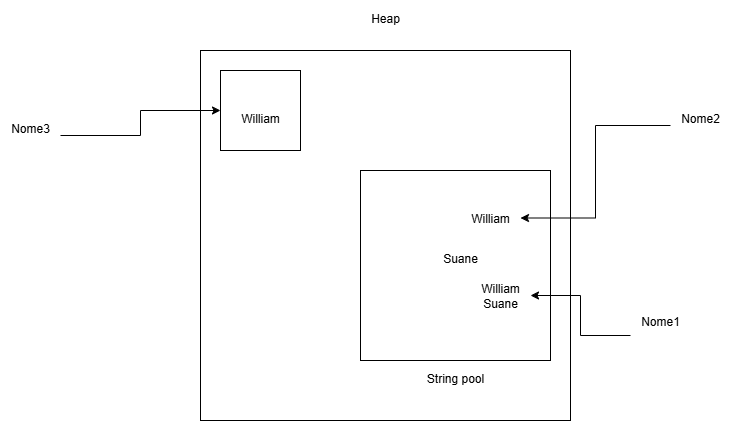

The diagram above was exported from draw.io. Its source (the exported page's mxGraphModel, read from the mxfile embedded in the PNG):
<mxGraphModel dx="981" dy="752" grid="1" gridSize="10" guides="1" tooltips="1" connect="1" arrows="1" fold="1" page="1" pageScale="1" pageWidth="827" pageHeight="1169" math="0" shadow="0">
  <root>
    <mxCell id="0" />
    <mxCell id="1" parent="0" />
    <mxCell id="9Ks8gdwKnW3OJF1oLjjf-1" value="" style="whiteSpace=wrap;html=1;aspect=fixed;" vertex="1" parent="1">
      <mxGeometry x="220" y="210" width="370" height="370" as="geometry" />
    </mxCell>
    <mxCell id="9Ks8gdwKnW3OJF1oLjjf-4" value="Heap&lt;div&gt;&lt;br&gt;&lt;/div&gt;" style="text;html=1;align=center;verticalAlign=middle;whiteSpace=wrap;rounded=0;" vertex="1" parent="1">
      <mxGeometry x="350" y="160" width="110" height="50" as="geometry" />
    </mxCell>
    <mxCell id="9Ks8gdwKnW3OJF1oLjjf-6" value="" style="whiteSpace=wrap;html=1;aspect=fixed;" vertex="1" parent="1">
      <mxGeometry x="380" y="330" width="190" height="190" as="geometry" />
    </mxCell>
    <mxCell id="9Ks8gdwKnW3OJF1oLjjf-7" value="String pool&lt;div&gt;&lt;br&gt;&lt;/div&gt;" style="text;html=1;align=center;verticalAlign=middle;whiteSpace=wrap;rounded=0;" vertex="1" parent="1">
      <mxGeometry x="445" y="530" width="60" height="30" as="geometry" />
    </mxCell>
    <mxCell id="9Ks8gdwKnW3OJF1oLjjf-8" value="William&lt;div&gt;&lt;br&gt;&lt;/div&gt;" style="text;html=1;align=center;verticalAlign=middle;whiteSpace=wrap;rounded=0;" vertex="1" parent="1">
      <mxGeometry x="480" y="370" width="60" height="30" as="geometry" />
    </mxCell>
    <mxCell id="9Ks8gdwKnW3OJF1oLjjf-20" style="edgeStyle=orthogonalEdgeStyle;rounded=0;orthogonalLoop=1;jettySize=auto;html=1;entryX=1;entryY=0.5;entryDx=0;entryDy=0;" edge="1" parent="1" source="9Ks8gdwKnW3OJF1oLjjf-9" target="9Ks8gdwKnW3OJF1oLjjf-13">
      <mxGeometry relative="1" as="geometry" />
    </mxCell>
    <mxCell id="9Ks8gdwKnW3OJF1oLjjf-9" value="Nome1&lt;div&gt;&lt;br&gt;&lt;div&gt;&lt;br&gt;&lt;/div&gt;&lt;/div&gt;" style="text;html=1;align=center;verticalAlign=middle;whiteSpace=wrap;rounded=0;" vertex="1" parent="1">
      <mxGeometry x="650" y="480" width="60" height="30" as="geometry" />
    </mxCell>
    <mxCell id="9Ks8gdwKnW3OJF1oLjjf-15" style="edgeStyle=orthogonalEdgeStyle;rounded=0;orthogonalLoop=1;jettySize=auto;html=1;entryX=1;entryY=0.25;entryDx=0;entryDy=0;" edge="1" parent="1" source="9Ks8gdwKnW3OJF1oLjjf-11" target="9Ks8gdwKnW3OJF1oLjjf-8">
      <mxGeometry relative="1" as="geometry" />
    </mxCell>
    <mxCell id="9Ks8gdwKnW3OJF1oLjjf-11" value="Nome2&lt;div&gt;&lt;br&gt;&lt;/div&gt;" style="text;html=1;align=center;verticalAlign=middle;whiteSpace=wrap;rounded=0;" vertex="1" parent="1">
      <mxGeometry x="690" y="270" width="60" height="30" as="geometry" />
    </mxCell>
    <mxCell id="9Ks8gdwKnW3OJF1oLjjf-13" value="William Suane" style="text;html=1;align=center;verticalAlign=middle;whiteSpace=wrap;rounded=0;" vertex="1" parent="1">
      <mxGeometry x="490" y="440" width="60" height="30" as="geometry" />
    </mxCell>
    <mxCell id="9Ks8gdwKnW3OJF1oLjjf-14" value="Suane&lt;div&gt;&lt;br&gt;&lt;/div&gt;" style="text;html=1;align=center;verticalAlign=middle;whiteSpace=wrap;rounded=0;" vertex="1" parent="1">
      <mxGeometry x="450" y="410" width="60" height="30" as="geometry" />
    </mxCell>
    <mxCell id="9Ks8gdwKnW3OJF1oLjjf-22" value="" style="whiteSpace=wrap;html=1;aspect=fixed;" vertex="1" parent="1">
      <mxGeometry x="240" y="230" width="80" height="80" as="geometry" />
    </mxCell>
    <mxCell id="9Ks8gdwKnW3OJF1oLjjf-23" value="William&lt;div&gt;&lt;br&gt;&lt;/div&gt;" style="text;html=1;align=center;verticalAlign=middle;whiteSpace=wrap;rounded=0;" vertex="1" parent="1">
      <mxGeometry x="250" y="270" width="60" height="30" as="geometry" />
    </mxCell>
    <mxCell id="9Ks8gdwKnW3OJF1oLjjf-25" style="edgeStyle=orthogonalEdgeStyle;rounded=0;orthogonalLoop=1;jettySize=auto;html=1;exitX=1;exitY=0.5;exitDx=0;exitDy=0;" edge="1" parent="1" source="9Ks8gdwKnW3OJF1oLjjf-24" target="9Ks8gdwKnW3OJF1oLjjf-22">
      <mxGeometry relative="1" as="geometry" />
    </mxCell>
    <mxCell id="9Ks8gdwKnW3OJF1oLjjf-24" value="Nome3&lt;div&gt;&lt;br&gt;&lt;/div&gt;" style="text;html=1;align=center;verticalAlign=middle;whiteSpace=wrap;rounded=0;" vertex="1" parent="1">
      <mxGeometry x="20" y="280" width="60" height="30" as="geometry" />
    </mxCell>
  </root>
</mxGraphModel>